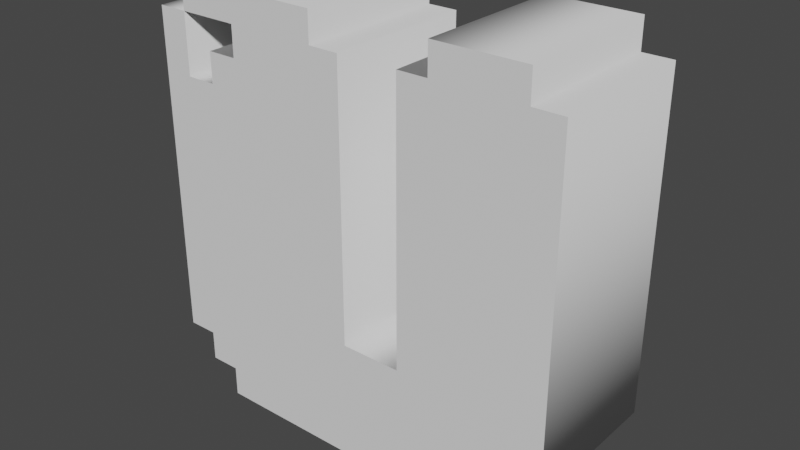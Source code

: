 # Source: LetterU.blend  (saved by Blender 3.4.6; exported with 4.5.12 LTS)
import bpy
from mathutils import Matrix  # noqa: F401  (used for matrix-valued properties, if any)

bpy.ops.wm.read_factory_settings(use_empty=True)
scene = bpy.context.scene
scene.name = 'Scene'

# ---- collections
col_collection = bpy.data.collections.new('Collection'); scene.collection.children.link(col_collection)

# ---- world
world_world = bpy.data.worlds.new('World'); scene.world = world_world
world_world.use_nodes = True; world_world.node_tree.nodes.clear()
_N = world_world.node_tree.nodes; _L = world_world.node_tree.links
n0 = _N.new('ShaderNodeOutputWorld'); n0.name = 'World Output'; n0.location = (300, 300)
n1 = _N.new('ShaderNodeBackground'); n1.name = 'Background'; n1.location = (10, 300)
n1.inputs[0].default_value = (0.05088, 0.05088, 0.05088, 1.0)
_L.new(n1.outputs[0], n0.inputs[0])
n0.is_active_output = True
world_world.color = (0.05088, 0.05088, 0.05088)
world_world.use_sun_shadow = False
world_world.sun_shadow_jitter_overblur = 0.0

# ---- meshes
me_text = bpy.data.meshes.new('Text')
me_text.from_pydata([(0.8235, 0.7647, 0.15), (0.8235, 0.1176, 0.15), (0.7647, 0.1176, 0.15), (0.7647, 0.05882, 0.15), (0.7059, 0.05882, 0.15), (0.7059, 0.0, 0.15), (0.1176, 0.0, 0.15), (0.1176, 0.05882, 0.15), (0.05882, 0.05882, 0.15), (0.05882, 0.1176, 0.15), (0.0, 0.1176, 0.15), (0.0, 0.7647, 0.15), (0.05882, 0.7647, 0.15), (0.05882, 0.6471, 0.15), (0.1176, 0.6471, 0.15), (0.1176, 0.7059, 0.15), (0.1765, 0.7059, 0.15), (0.1765, 0.7647, 0.15), (0.05882, 0.7647, 0.15), (0.05882, 0.8235, 0.15), (0.3529, 0.8235, 0.15), (0.3529, 0.7647, 0.15), (0.4118, 0.7647, 0.15), (0.4118, 0.2353, 0.15), (0.5294, 0.2353, 0.15), (0.5294, 0.7647, 0.15), (0.5882, 0.7647, 0.15), (0.5882, 0.8235, 0.15), (0.7647, 0.8235, 0.15), (0.7647, 0.7647, 0.15), (0.8235, 0.7647, -0.15), (0.8235, 0.1176, -0.15), (0.7647, 0.1176, -0.15), (0.7647, 0.05882, -0.15), (0.7059, 0.05882, -0.15), (0.7059, 0.0, -0.15), (0.1176, 0.0, -0.15), (0.1176, 0.05882, -0.15), (0.05882, 0.05882, -0.15), (0.05882, 0.1176, -0.15), (0.0, 0.1176, -0.15), (0.0, 0.7647, -0.15), (0.05882, 0.7647, -0.15), (0.05882, 0.6471, -0.15), (0.1176, 0.6471, -0.15), (0.1176, 0.7059, -0.15), (0.1765, 0.7059, -0.15), (0.1765, 0.7647, -0.15), (0.05882, 0.7647, -0.15), (0.05882, 0.8235, -0.15), (0.3529, 0.8235, -0.15), (0.3529, 0.7647, -0.15), (0.4118, 0.7647, -0.15), (0.4118, 0.2353, -0.15), (0.5294, 0.2353, -0.15), (0.5294, 0.7647, -0.15), (0.5882, 0.7647, -0.15), (0.5882, 0.8235, -0.15), (0.7647, 0.8235, -0.15), (0.7647, 0.7647, -0.15), (0.8235, 0.7647, -0.15), (0.8235, 0.7647, 0.15), (0.8235, 0.1176, -0.15), (0.8235, 0.1176, 0.15), (0.7647, 0.1176, -0.15), (0.7647, 0.1176, 0.15), (0.7647, 0.05882, -0.15), (0.7647, 0.05882, 0.15), (0.7059, 0.05882, -0.15), (0.7059, 0.05882, 0.15), (0.7059, 0.0, -0.15), (0.7059, 0.0, 0.15), (0.1176, 0.0, -0.15), (0.1176, 0.0, 0.15), (0.1176, 0.05882, -0.15), (0.1176, 0.05882, 0.15), (0.05882, 0.05882, -0.15), (0.05882, 0.05882, 0.15), (0.05882, 0.1176, -0.15), (0.05882, 0.1176, 0.15), (0.0, 0.1176, -0.15), (0.0, 0.1176, 0.15), (0.0, 0.7647, -0.15), (0.0, 0.7647, 0.15), (0.05882, 0.7647, -0.15), (0.05882, 0.7647, 0.15), (0.05882, 0.6471, -0.15), (0.05882, 0.6471, 0.15), (0.1176, 0.6471, -0.15), (0.1176, 0.6471, 0.15), (0.1176, 0.7059, -0.15), (0.1176, 0.7059, 0.15), (0.1765, 0.7059, -0.15), (0.1765, 0.7059, 0.15), (0.1765, 0.7647, -0.15), (0.1765, 0.7647, 0.15), (0.05882, 0.7647, -0.15), (0.05882, 0.7647, 0.15), (0.05882, 0.8235, -0.15), (0.05882, 0.8235, 0.15), (0.3529, 0.8235, -0.15), (0.3529, 0.8235, 0.15), (0.3529, 0.7647, -0.15), (0.3529, 0.7647, 0.15), (0.4118, 0.7647, -0.15), (0.4118, 0.7647, 0.15), (0.4118, 0.2353, -0.15), (0.4118, 0.2353, 0.15), (0.5294, 0.2353, -0.15), (0.5294, 0.2353, 0.15), (0.5294, 0.7647, -0.15), (0.5294, 0.7647, 0.15), (0.5882, 0.7647, -0.15), (0.5882, 0.7647, 0.15), (0.5882, 0.8235, -0.15), (0.5882, 0.8235, 0.15), (0.7647, 0.8235, -0.15), (0.7647, 0.8235, 0.15), (0.7647, 0.7647, -0.15), (0.7647, 0.7647, 0.15)], [], [(18, 20, 19), (18, 21, 20), (26, 28, 27), (26, 29, 28), (10, 12, 11), (10, 13, 12), (17, 21, 18), (16, 21, 17), (16, 22, 21), (16, 23, 22), (24, 26, 25), (24, 29, 26), (24, 0, 29), (24, 1, 0), (14, 16, 15), (14, 23, 16), (10, 14, 13), (10, 23, 14), (10, 24, 23), (10, 1, 24), (9, 1, 10), (8, 2, 9), (2, 1, 9), (8, 3, 2), (7, 3, 8), (6, 4, 7), (4, 3, 7), (6, 5, 4), (48, 49, 50), (48, 50, 51), (56, 57, 58), (56, 58, 59), (40, 41, 42), (40, 42, 43), (47, 48, 51), (46, 47, 51), (46, 51, 52), (46, 52, 53), (54, 55, 56), (54, 56, 59), (54, 59, 30), (54, 30, 31), (44, 45, 46), (44, 46, 53), (40, 43, 44), (40, 44, 53), (40, 53, 54), (40, 54, 31), (39, 40, 31), (38, 39, 32), (32, 39, 31), (38, 32, 33), (37, 38, 33), (36, 37, 34), (34, 37, 33), (36, 34, 35), (61, 63, 62, 60), (63, 65, 64, 62), (65, 67, 66, 64), (67, 69, 68, 66), (69, 71, 70, 68), (71, 73, 72, 70), (73, 75, 74, 72), (75, 77, 76, 74), (77, 79, 78, 76), (79, 81, 80, 78), (81, 83, 82, 80), (83, 85, 84, 82), (85, 87, 86, 84), (87, 89, 88, 86), (89, 91, 90, 88), (91, 93, 92, 90), (93, 95, 94, 92), (95, 97, 96, 94), (97, 99, 98, 96), (99, 101, 100, 98), (101, 103, 102, 100), (103, 105, 104, 102), (105, 107, 106, 104), (107, 109, 108, 106), (109, 111, 110, 108), (111, 113, 112, 110), (113, 115, 114, 112), (115, 117, 116, 114), (117, 119, 118, 116), (119, 61, 60, 118)])
me_text.polygons.foreach_set('use_smooth', [0, 0, 0, 0, 0, 0, 0, 0, 0, 0, 0, 0, 0, 0, 0, 0, 0, 0, 0, 0, 0, 0, 0, 0, 0, 0, 0, 0, 0, 0, 0, 0, 0, 0, 0, 0, 0, 0, 0, 0, 0, 0, 0, 0, 0, 0, 0, 0, 0, 0, 0, 0, 0, 0, 0, 0, 1, 1, 1, 1, 1, 1, 1, 1, 1, 1, 1, 1, 1, 1, 1, 1, 1, 1, 1, 1, 1, 1, 1, 1, 1, 1, 1, 1, 1, 1])
_uv = me_text.uv_layers.new(name='UVMap')
_uv.uv.foreach_set('vector', [0.6207, 0.0, 0.6897, 0.0, 0.6552, 0.0, 0.6207, 0.0, 0.7241, 0.0, 0.6897, 0.0, 0.8966, 0.0, 0.9655, 0.0, 0.931, 0.0, 0.8966, 0.0, 1.0, 0.0, 0.9655, 0.0, 0.3448, 0.0, 0.4138, 0.0, 0.3793, 0.0, 0.3448, 0.0, 0.4483, 0.0, 0.4138, 0.0, 0.5862, 0.0, 0.7241, 0.0, 0.6207, 0.0, 0.5517, 0.0, 0.7241, 0.0, 0.5862, 0.0, 0.5517, 0.0, 0.7586, 0.0, 0.7241, 0.0, 0.5517, 0.0, 0.7931, 0.0, 0.7586, 0.0, 0.8276, 0.0, 0.8966, 0.0, 0.8621, 0.0, 0.8276, 0.0, 1.0, 0.0, 0.8966, 0.0, 0.8276, 0.0, 0.0, 0.0, 1.0, 0.0, 0.8276, 0.0, 0.03448, 0.0, 0.0, 0.0, 0.4828, 0.0, 0.5517, 0.0, 0.5172, 0.0, 0.4828, 0.0, 0.7931, 0.0, 0.5517, 0.0, 0.3448, 0.0, 0.4828, 0.0, 0.4483, 0.0, 0.3448, 0.0, 0.7931, 0.0, 0.4828, 0.0, 0.3448, 0.0, 0.8276, 0.0, 0.7931, 0.0, 0.3448, 0.0, 0.03448, 0.0, 0.8276, 0.0, 0.3103, 0.0, 0.03448, 0.0, 0.3448, 0.0, 0.2759, 0.0, 0.06897, 0.0, 0.3103, 0.0, 0.06897, 0.0, 0.03448, 0.0, 0.3103, 0.0, 0.2759, 0.0, 0.1034, 0.0, 0.06897, 0.0, 0.2414, 0.0, 0.1034, 0.0, 0.2759, 0.0, 0.2069, 0.0, 0.1379, 0.0, 0.2414, 0.0, 0.1379, 0.0, 0.1034, 0.0, 0.2414, 0.0, 0.2069, 0.0, 0.1724, 0.0, 0.1379, 0.0, 0.6207, 0.0, 0.6552, 0.0, 0.6897, 0.0, 0.6207, 0.0, 0.6897, 0.0, 0.7241, 0.0, 0.8966, 0.0, 0.931, 0.0, 0.9655, 0.0, 0.8966, 0.0, 0.9655, 0.0, 1.0, 0.0, 0.3448, 0.0, 0.3793, 0.0, 0.4138, 0.0, 0.3448, 0.0, 0.4138, 0.0, 0.4483, 0.0, 0.5862, 0.0, 0.6207, 0.0, 0.7241, 0.0, 0.5517, 0.0, 0.5862, 0.0, 0.7241, 0.0, 0.5517, 0.0, 0.7241, 0.0, 0.7586, 0.0, 0.5517, 0.0, 0.7586, 0.0, 0.7931, 0.0, 0.8276, 0.0, 0.8621, 0.0, 0.8966, 0.0, 0.8276, 0.0, 0.8966, 0.0, 1.0, 0.0, 0.8276, 0.0, 1.0, 0.0, 0.0, 0.0, 0.8276, 0.0, 0.0, 0.0, 0.03448, 0.0, 0.4828, 0.0, 0.5172, 0.0, 0.5517, 0.0, 0.4828, 0.0, 0.5517, 0.0, 0.7931, 0.0, 0.3448, 0.0, 0.4483, 0.0, 0.4828, 0.0, 0.3448, 0.0, 0.4828, 0.0, 0.7931, 0.0, 0.3448, 0.0, 0.7931, 0.0, 0.8276, 0.0, 0.3448, 0.0, 0.8276, 0.0, 0.03448, 0.0, 0.3103, 0.0, 0.3448, 0.0, 0.03448, 0.0, 0.2759, 0.0, 0.3103, 0.0, 0.06897, 0.0, 0.06897, 0.0, 0.3103, 0.0, 0.03448, 0.0, 0.2759, 0.0, 0.06897, 0.0, 0.1034, 0.0, 0.2414, 0.0, 0.2759, 0.0, 0.1034, 0.0, 0.2069, 0.0, 0.2414, 0.0, 0.1379, 0.0, 0.1379, 0.0, 0.2414, 0.0, 0.1034, 0.0, 0.2069, 0.0, 0.1379, 0.0, 0.1724, 0.0, 0.0, 1.0, 0.03333, 1.0, 0.03333, 0.0, 0.0, 0.0, 0.03333, 1.0, 0.06667, 1.0, 0.06667, 0.0, 0.03333, 0.0, 0.06667, 1.0, 0.1, 1.0, 0.1, 0.0, 0.06667, 0.0, 0.1, 1.0, 0.1333, 1.0, 0.1333, 0.0, 0.1, 0.0, 0.1333, 1.0, 0.1667, 1.0, 0.1667, 0.0, 0.1333, 0.0, 0.1667, 1.0, 0.2, 1.0, 0.2, 0.0, 0.1667, 0.0, 0.2, 1.0, 0.2333, 1.0, 0.2333, 0.0, 0.2, 0.0, 0.2333, 1.0, 0.2667, 1.0, 0.2667, 0.0, 0.2333, 0.0, 0.2667, 1.0, 0.3, 1.0, 0.3, 0.0, 0.2667, 0.0, 0.3, 1.0, 0.3333, 1.0, 0.3333, 0.0, 0.3, 0.0, 0.3333, 1.0, 0.3667, 1.0, 0.3667, 0.0, 0.3333, 0.0, 0.3667, 1.0, 0.4, 1.0, 0.4, 0.0, 0.3667, 0.0, 0.4, 1.0, 0.4333, 1.0, 0.4333, 0.0, 0.4, 0.0, 0.4333, 1.0, 0.4667, 1.0, 0.4667, 0.0, 0.4333, 0.0, 0.4667, 1.0, 0.5, 1.0, 0.5, 0.0, 0.4667, 0.0, 0.5, 1.0, 0.5333, 1.0, 0.5333, 0.0, 0.5, 0.0, 0.5333, 1.0, 0.5667, 1.0, 0.5667, 0.0, 0.5333, 0.0, 0.5667, 1.0, 0.6, 1.0, 0.6, 0.0, 0.5667, 0.0, 0.6, 1.0, 0.6333, 1.0, 0.6333, 0.0, 0.6, 0.0, 0.6333, 1.0, 0.6667, 1.0, 0.6667, 0.0, 0.6333, 0.0, 0.6667, 1.0, 0.7, 1.0, 0.7, 0.0, 0.6667, 0.0, 0.7, 1.0, 0.7333, 1.0, 0.7333, 0.0, 0.7, 0.0, 0.7333, 1.0, 0.7667, 1.0, 0.7667, 0.0, 0.7333, 0.0, 0.7667, 1.0, 0.8, 1.0, 0.8, 0.0, 0.7667, 0.0, 0.8, 1.0, 0.8333, 1.0, 0.8333, 0.0, 0.8, 0.0, 0.8333, 1.0, 0.8667, 1.0, 0.8667, 0.0, 0.8333, 0.0, 0.8667, 1.0, 0.9, 1.0, 0.9, 0.0, 0.8667, 0.0, 0.9, 1.0, 0.9333, 1.0, 0.9333, 0.0, 0.9, 0.0, 0.9333, 1.0, 0.9667, 1.0, 0.9667, 0.0, 0.9333, 0.0, 0.9667, 1.0, 1.0, 1.0, 1.0, 0.0, 0.9667, 0.0])
me_text.auto_texspace = False
me_text.update()

# ---- objects
ob_text = bpy.data.objects.new('Text', me_text)

# ---- transforms, parenting, visibility, modifiers, constraints
ob_text.location = (0.0, 0.0, 0.0)
ob_text.rotation_euler = (-4.712, 2.22e-16, 2.22e-16)

# ---- collection membership
col_collection.objects.link(ob_text)

# ---- scene / render settings (as saved in the file)
scene.frame_start = 1; scene.frame_end = 250; scene.frame_set(1)
scene.render.engine = 'BLENDER_EEVEE_NEXT'
scene.cycles.sampling_pattern = 'TABULATED_SOBOL'
scene.cycles.use_light_tree = False
scene.view_settings.view_transform = 'Filmic'
bpy.context.view_layer.update()

# ---- added for rendering (the .blend has no active camera and no usable light): camera, sun
cam_auto = bpy.data.cameras.new('AutoCamera')
cam_auto.lens = 50.0
cam_auto.sensor_width = 36.0
cam_auto.clip_end = 1000.0
ob_auto_camera = bpy.data.objects.new('AutoCamera', cam_auto)
scene.collection.objects.link(ob_auto_camera)
ob_auto_camera.location = (1.5245, -1.33528, 1.30195)
ob_auto_camera.rotation_euler = (1.09748, -7.21219e-08, 0.694738)
scene.camera = ob_auto_camera
light_auto_sun = bpy.data.lights.new('AutoSun', 'SUN')
light_auto_sun.energy = 3.0
light_auto_sun.angle = 0.0523599
ob_auto_sun = bpy.data.objects.new('AutoSun', light_auto_sun)
scene.collection.objects.link(ob_auto_sun)
ob_auto_sun.rotation_euler = (0.872665, 0.174533, 0.523599)
bpy.context.view_layer.update()
